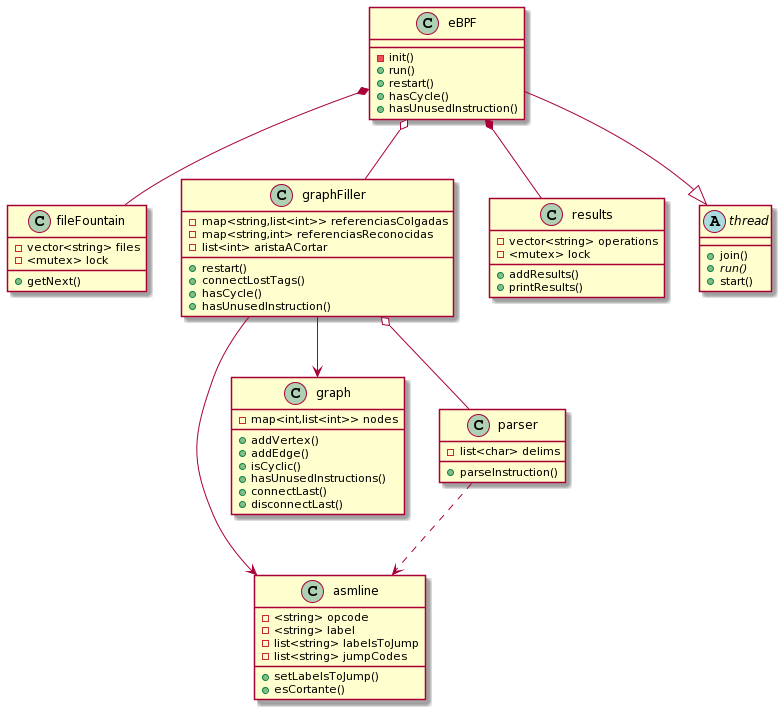

The diagram above was rendered by PlantUML. Its source (embedded in the PNG):
@startuml
class eBPF{
-init()
+run()
+restart()
+hasCycle()
+hasUnusedInstruction()
}

class asmline{
-<string> opcode
-<string> label
-list<string> labelsToJump
-list<string> jumpCodes
+setLabelsToJump()
+esCortante()
}

class fileFountain{
-vector<string> files
-<mutex> lock
+getNext()
}

class graph{
-map<int,list<int>> nodes
+addVertex()
+addEdge()
+isCyclic()
+hasUnusedInstructions()
+connectLast()
+disconnectLast()
}

class graphFiller{
-map<string,list<int>> referenciasColgadas
-map<string,int> referenciasReconocidas
-list<int> aristaACortar
+restart()
+connectLostTags()
+hasCycle()
+hasUnusedInstruction()
}

class parser{
-list<char> delims
+parseInstruction()
}

class results{
-vector<string> operations
-<mutex> lock
+addResults()
+printResults()
}

abstract class thread{
+join()
{abstract} +run()
+start()
}

graphFiller --> asmline
graphFiller --> graph
graphFiller o-- parser
parser ..> asmline
eBPF --|> thread
eBPF *-- results
eBPF *-- fileFountain
eBPF o-- graphFiller
@enduml